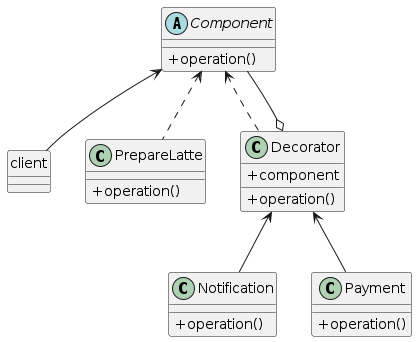

The diagram above was rendered by PlantUML. Its source (embedded in the PNG):
@startuml

    skinparam classAttributeIconSize 0

    Component <-- client
    Component <.. PrepareLatte
    Component <.. Decorator

    Decorator <-- Notification
    Decorator <-- Payment

    Decorator o-- Component

    abstract class Component {
    + operation()
    }

    class PrepareLatte {
    + operation()
    }

    class Decorator {
    + component
    + operation()
    }

    class Notification {
    + operation()
    }

    class Payment {
    + operation()
    }

    hide client circle

@enduml